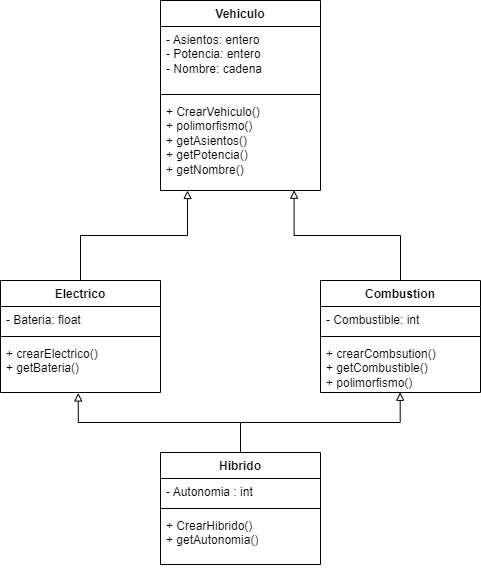

The diagram above was exported from draw.io. Its source (the exported page's mxGraphModel, read from the mxfile embedded in the PNG):
<mxGraphModel dx="1434" dy="844" grid="0" gridSize="10" guides="1" tooltips="1" connect="1" arrows="1" fold="1" page="1" pageScale="1" pageWidth="827" pageHeight="1169" math="0" shadow="0">
  <root>
    <mxCell id="0" />
    <mxCell id="1" parent="0" />
    <mxCell id="txLwmG_dUHK_povSf7ob-5" value="Vehiculo" style="swimlane;fontStyle=1;align=center;verticalAlign=top;childLayout=stackLayout;horizontal=1;startSize=26;horizontalStack=0;resizeParent=1;resizeParentMax=0;resizeLast=0;collapsible=1;marginBottom=0;whiteSpace=wrap;html=1;" vertex="1" parent="1">
      <mxGeometry x="334" y="40" width="160" height="190" as="geometry" />
    </mxCell>
    <mxCell id="txLwmG_dUHK_povSf7ob-6" value="- Asientos: entero&lt;div&gt;- Potencia: entero&lt;/div&gt;&lt;div&gt;- Nombre: cadena&lt;/div&gt;" style="text;strokeColor=none;fillColor=none;align=left;verticalAlign=top;spacingLeft=4;spacingRight=4;overflow=hidden;rotatable=0;points=[[0,0.5],[1,0.5]];portConstraint=eastwest;whiteSpace=wrap;html=1;" vertex="1" parent="txLwmG_dUHK_povSf7ob-5">
      <mxGeometry y="26" width="160" height="64" as="geometry" />
    </mxCell>
    <mxCell id="txLwmG_dUHK_povSf7ob-7" value="" style="line;strokeWidth=1;fillColor=none;align=left;verticalAlign=middle;spacingTop=-1;spacingLeft=3;spacingRight=3;rotatable=0;labelPosition=right;points=[];portConstraint=eastwest;strokeColor=inherit;" vertex="1" parent="txLwmG_dUHK_povSf7ob-5">
      <mxGeometry y="90" width="160" height="8" as="geometry" />
    </mxCell>
    <mxCell id="txLwmG_dUHK_povSf7ob-8" value="+ CrearVehiculo()&lt;div&gt;+ polimorfismo()&lt;/div&gt;&lt;div&gt;+ getAsientos()&lt;/div&gt;&lt;div&gt;+ getPotencia()&lt;/div&gt;&lt;div&gt;+ getNombre()&lt;/div&gt;" style="text;strokeColor=none;fillColor=none;align=left;verticalAlign=top;spacingLeft=4;spacingRight=4;overflow=hidden;rotatable=0;points=[[0,0.5],[1,0.5]];portConstraint=eastwest;whiteSpace=wrap;html=1;" vertex="1" parent="txLwmG_dUHK_povSf7ob-5">
      <mxGeometry y="98" width="160" height="92" as="geometry" />
    </mxCell>
    <mxCell id="txLwmG_dUHK_povSf7ob-9" value="Electrico" style="swimlane;fontStyle=1;align=center;verticalAlign=top;childLayout=stackLayout;horizontal=1;startSize=26;horizontalStack=0;resizeParent=1;resizeParentMax=0;resizeLast=0;collapsible=1;marginBottom=0;whiteSpace=wrap;html=1;" vertex="1" parent="1">
      <mxGeometry x="174" y="320" width="160" height="112" as="geometry" />
    </mxCell>
    <mxCell id="txLwmG_dUHK_povSf7ob-10" value="- Bateria: float" style="text;strokeColor=none;fillColor=none;align=left;verticalAlign=top;spacingLeft=4;spacingRight=4;overflow=hidden;rotatable=0;points=[[0,0.5],[1,0.5]];portConstraint=eastwest;whiteSpace=wrap;html=1;" vertex="1" parent="txLwmG_dUHK_povSf7ob-9">
      <mxGeometry y="26" width="160" height="26" as="geometry" />
    </mxCell>
    <mxCell id="txLwmG_dUHK_povSf7ob-11" value="" style="line;strokeWidth=1;fillColor=none;align=left;verticalAlign=middle;spacingTop=-1;spacingLeft=3;spacingRight=3;rotatable=0;labelPosition=right;points=[];portConstraint=eastwest;strokeColor=inherit;" vertex="1" parent="txLwmG_dUHK_povSf7ob-9">
      <mxGeometry y="52" width="160" height="8" as="geometry" />
    </mxCell>
    <mxCell id="txLwmG_dUHK_povSf7ob-12" value="+ crearElectrico()&lt;div&gt;+ getBateria()&lt;/div&gt;" style="text;strokeColor=none;fillColor=none;align=left;verticalAlign=top;spacingLeft=4;spacingRight=4;overflow=hidden;rotatable=0;points=[[0,0.5],[1,0.5]];portConstraint=eastwest;whiteSpace=wrap;html=1;" vertex="1" parent="txLwmG_dUHK_povSf7ob-9">
      <mxGeometry y="60" width="160" height="52" as="geometry" />
    </mxCell>
    <mxCell id="txLwmG_dUHK_povSf7ob-13" style="edgeStyle=orthogonalEdgeStyle;rounded=0;orthogonalLoop=1;jettySize=auto;html=1;entryX=0.169;entryY=1;entryDx=0;entryDy=0;entryPerimeter=0;endArrow=block;endFill=0;" edge="1" parent="1" source="txLwmG_dUHK_povSf7ob-9" target="txLwmG_dUHK_povSf7ob-8">
      <mxGeometry relative="1" as="geometry">
        <Array as="points">
          <mxPoint x="254" y="275" />
          <mxPoint x="361" y="275" />
        </Array>
      </mxGeometry>
    </mxCell>
    <mxCell id="txLwmG_dUHK_povSf7ob-14" value="Combustion" style="swimlane;fontStyle=1;align=center;verticalAlign=top;childLayout=stackLayout;horizontal=1;startSize=26;horizontalStack=0;resizeParent=1;resizeParentMax=0;resizeLast=0;collapsible=1;marginBottom=0;whiteSpace=wrap;html=1;" vertex="1" parent="1">
      <mxGeometry x="494" y="320" width="160" height="112" as="geometry" />
    </mxCell>
    <mxCell id="txLwmG_dUHK_povSf7ob-15" value="- Combustible: int" style="text;strokeColor=none;fillColor=none;align=left;verticalAlign=top;spacingLeft=4;spacingRight=4;overflow=hidden;rotatable=0;points=[[0,0.5],[1,0.5]];portConstraint=eastwest;whiteSpace=wrap;html=1;" vertex="1" parent="txLwmG_dUHK_povSf7ob-14">
      <mxGeometry y="26" width="160" height="26" as="geometry" />
    </mxCell>
    <mxCell id="txLwmG_dUHK_povSf7ob-16" value="" style="line;strokeWidth=1;fillColor=none;align=left;verticalAlign=middle;spacingTop=-1;spacingLeft=3;spacingRight=3;rotatable=0;labelPosition=right;points=[];portConstraint=eastwest;strokeColor=inherit;" vertex="1" parent="txLwmG_dUHK_povSf7ob-14">
      <mxGeometry y="52" width="160" height="8" as="geometry" />
    </mxCell>
    <mxCell id="txLwmG_dUHK_povSf7ob-17" value="+ crearCombsution()&lt;div&gt;+ getCombustible()&lt;/div&gt;&lt;div&gt;+ polimorfismo()&lt;/div&gt;" style="text;strokeColor=none;fillColor=none;align=left;verticalAlign=top;spacingLeft=4;spacingRight=4;overflow=hidden;rotatable=0;points=[[0,0.5],[1,0.5]];portConstraint=eastwest;whiteSpace=wrap;html=1;" vertex="1" parent="txLwmG_dUHK_povSf7ob-14">
      <mxGeometry y="60" width="160" height="52" as="geometry" />
    </mxCell>
    <mxCell id="txLwmG_dUHK_povSf7ob-18" style="edgeStyle=orthogonalEdgeStyle;rounded=0;orthogonalLoop=1;jettySize=auto;html=1;entryX=0.835;entryY=0.997;entryDx=0;entryDy=0;entryPerimeter=0;endArrow=block;endFill=0;" edge="1" parent="1" source="txLwmG_dUHK_povSf7ob-14" target="txLwmG_dUHK_povSf7ob-8">
      <mxGeometry relative="1" as="geometry" />
    </mxCell>
    <mxCell id="txLwmG_dUHK_povSf7ob-19" value="Hibrido" style="swimlane;fontStyle=1;align=center;verticalAlign=top;childLayout=stackLayout;horizontal=1;startSize=26;horizontalStack=0;resizeParent=1;resizeParentMax=0;resizeLast=0;collapsible=1;marginBottom=0;whiteSpace=wrap;html=1;" vertex="1" parent="1">
      <mxGeometry x="334" y="492" width="160" height="112" as="geometry" />
    </mxCell>
    <mxCell id="txLwmG_dUHK_povSf7ob-20" value="- Autonomia : int" style="text;strokeColor=none;fillColor=none;align=left;verticalAlign=top;spacingLeft=4;spacingRight=4;overflow=hidden;rotatable=0;points=[[0,0.5],[1,0.5]];portConstraint=eastwest;whiteSpace=wrap;html=1;" vertex="1" parent="txLwmG_dUHK_povSf7ob-19">
      <mxGeometry y="26" width="160" height="26" as="geometry" />
    </mxCell>
    <mxCell id="txLwmG_dUHK_povSf7ob-21" value="" style="line;strokeWidth=1;fillColor=none;align=left;verticalAlign=middle;spacingTop=-1;spacingLeft=3;spacingRight=3;rotatable=0;labelPosition=right;points=[];portConstraint=eastwest;strokeColor=inherit;" vertex="1" parent="txLwmG_dUHK_povSf7ob-19">
      <mxGeometry y="52" width="160" height="8" as="geometry" />
    </mxCell>
    <mxCell id="txLwmG_dUHK_povSf7ob-22" value="+ CrearHibrido()&lt;div&gt;+ getAutonomia()&lt;/div&gt;" style="text;strokeColor=none;fillColor=none;align=left;verticalAlign=top;spacingLeft=4;spacingRight=4;overflow=hidden;rotatable=0;points=[[0,0.5],[1,0.5]];portConstraint=eastwest;whiteSpace=wrap;html=1;" vertex="1" parent="txLwmG_dUHK_povSf7ob-19">
      <mxGeometry y="60" width="160" height="52" as="geometry" />
    </mxCell>
    <mxCell id="txLwmG_dUHK_povSf7ob-23" style="edgeStyle=orthogonalEdgeStyle;rounded=0;orthogonalLoop=1;jettySize=auto;html=1;entryX=0.498;entryY=0.996;entryDx=0;entryDy=0;entryPerimeter=0;endArrow=block;endFill=0;" edge="1" parent="1" source="txLwmG_dUHK_povSf7ob-19" target="txLwmG_dUHK_povSf7ob-17">
      <mxGeometry relative="1" as="geometry" />
    </mxCell>
    <mxCell id="txLwmG_dUHK_povSf7ob-24" style="edgeStyle=orthogonalEdgeStyle;rounded=0;orthogonalLoop=1;jettySize=auto;html=1;entryX=0.486;entryY=1.009;entryDx=0;entryDy=0;entryPerimeter=0;endArrow=block;endFill=0;" edge="1" parent="1" source="txLwmG_dUHK_povSf7ob-19" target="txLwmG_dUHK_povSf7ob-12">
      <mxGeometry relative="1" as="geometry" />
    </mxCell>
  </root>
</mxGraphModel>